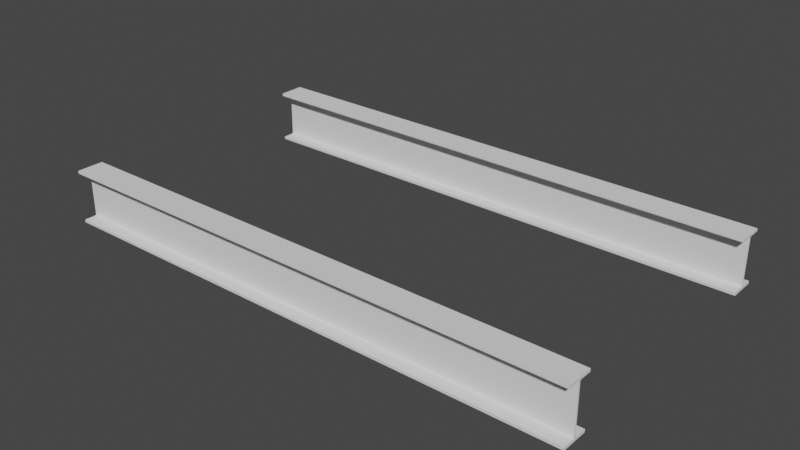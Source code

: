 # Source: Beam_W_section_01.blend  (saved by Blender 2.93.20; exported with 4.5.12 LTS)
import bpy
from mathutils import Matrix  # noqa: F401  (used for matrix-valued properties, if any)

bpy.ops.wm.read_factory_settings(use_empty=True)
scene = bpy.context.scene
scene.name = 'Scene'

# ---- collections
col_ifcproject_my_project = bpy.data.collections.new('IfcProject/My Project'); scene.collection.children.link(col_ifcproject_my_project)
col_ifcsite_my_site = bpy.data.collections.new('IfcSite/My Site'); col_ifcproject_my_project.children.link(col_ifcsite_my_site)
col_ifcbuilding_my_building = bpy.data.collections.new('IfcBuilding/My Building'); col_ifcsite_my_site.children.link(col_ifcbuilding_my_building)
col_ifcbuildingstorey_my_storey = bpy.data.collections.new('IfcBuildingStorey/My Storey'); col_ifcbuilding_my_building.children.link(col_ifcbuildingstorey_my_storey)
col_types = bpy.data.collections.new('Types'); col_ifcproject_my_project.children.link(col_types)

# ---- materials (node trees are filled in below, after node groups)
mat_unknown = bpy.data.materials.new('Unknown')
mat_unknown.use_transparent_shadow = False

# ---- material node trees

# ---- world
world_world = bpy.data.worlds.new('World'); scene.world = world_world
world_world.use_nodes = True; world_world.node_tree.nodes.clear()
_N = world_world.node_tree.nodes; _L = world_world.node_tree.links
n0 = _N.new('ShaderNodeOutputWorld'); n0.name = 'World Output'; n0.location = (300, 300)
n1 = _N.new('ShaderNodeBackground'); n1.name = 'Background'; n1.location = (10, 300)
n1.inputs[0].default_value = (0.05088, 0.05088, 0.05088, 1.0)
_L.new(n1.outputs[0], n0.inputs[0])
n0.is_active_output = True
world_world.color = (0.05088, 0.05088, 0.05088)
world_world.use_sun_shadow = False
world_world.sun_shadow_jitter_overblur = 0.0

# ---- meshes
me_21_92 = bpy.data.meshes.new('21/92')
me_21_92.from_pydata([(-0.05, -0.1, 0.0), (-0.05, -0.1, 2.0), (0.05, -0.1, 0.0), (0.05, -0.1, 2.0), (0.05, -0.09, 0.0), (0.05, -0.09, 2.0), (0.0075, -0.09, 0.0), (0.0075, -0.09, 2.0), (0.0025, -0.085, 0.0), (0.0025, -0.085, 2.0), (0.002625, -0.08611, 0.0), (0.002995, -0.08717, 0.0), (0.003591, -0.08812, 0.0), (0.004383, -0.08891, 0.0), (0.005331, -0.0895, 0.0), (0.006387, -0.08987, 0.0), (0.002625, -0.08611, 2.0), (0.002995, -0.08717, 2.0), (0.003591, -0.08812, 2.0), (0.004383, -0.08891, 2.0), (0.005331, -0.0895, 2.0), (0.006387, -0.08987, 2.0), (0.0025, 0.085, 0.0), (0.0025, 0.085, 2.0), (0.0075, 0.09, 0.0), (0.0075, 0.09, 2.0), (0.006387, 0.08987, 0.0), (0.005331, 0.0895, 0.0), (0.004383, 0.08891, 0.0), (0.003591, 0.08812, 0.0), (0.002995, 0.08717, 0.0), (0.002625, 0.08611, 0.0), (0.006387, 0.08987, 2.0), (0.005331, 0.0895, 2.0), (0.004383, 0.08891, 2.0), (0.003591, 0.08812, 2.0), (0.002995, 0.08717, 2.0), (0.002625, 0.08611, 2.0), (0.05, 0.09, 0.0), (0.05, 0.09, 2.0), (0.05, 0.1, 0.0), (0.05, 0.1, 2.0), (-0.05, 0.1, 0.0), (-0.05, 0.1, 2.0), (-0.05, 0.09, 0.0), (-0.05, 0.09, 2.0), (-0.0075, 0.09, 0.0), (-0.0075, 0.09, 2.0), (-0.0025, 0.085, 0.0), (-0.0025, 0.085, 2.0), (-0.002625, 0.08611, 0.0), (-0.002995, 0.08717, 0.0), (-0.003591, 0.08812, 0.0), (-0.004383, 0.08891, 0.0), (-0.005331, 0.0895, 0.0), (-0.006387, 0.08987, 0.0), (-0.002625, 0.08611, 2.0), (-0.002995, 0.08717, 2.0), (-0.003591, 0.08812, 2.0), (-0.004383, 0.08891, 2.0), (-0.005331, 0.0895, 2.0), (-0.006387, 0.08987, 2.0), (-0.0025, -0.085, 0.0), (-0.0025, -0.085, 2.0), (-0.0075, -0.09, 0.0), (-0.0075, -0.09, 2.0), (-0.006387, -0.08987, 0.0), (-0.005331, -0.0895, 0.0), (-0.004383, -0.08891, 0.0), (-0.003591, -0.08812, 0.0), (-0.002995, -0.08717, 0.0), (-0.002625, -0.08611, 0.0), (-0.006387, -0.08987, 2.0), (-0.005331, -0.0895, 2.0), (-0.004383, -0.08891, 2.0), (-0.003591, -0.08812, 2.0), (-0.002995, -0.08717, 2.0), (-0.002625, -0.08611, 2.0), (-0.05, -0.09, 0.0), (-0.05, -0.09, 2.0)], [], [(51, 50, 56, 57), (6, 15, 21, 7), (53, 52, 58, 59), (52, 51, 57, 58), (55, 54, 60, 61), (25, 32, 26, 24), (13, 12, 18, 19), (68, 67, 73, 74), (23, 9, 8, 22), (41, 39, 38, 40), (5, 3, 2, 4), (31, 30, 36, 37), (11, 10, 16, 17), (12, 11, 17, 18), (67, 66, 72, 73), (65, 72, 66, 64), (27, 26, 32, 33), (71, 70, 76, 77), (29, 28, 34, 35), (47, 45, 44, 46), (63, 49, 48, 62), (3, 1, 0, 2), (30, 29, 35, 36), (43, 41, 40, 42), (46, 55, 61, 47), (54, 53, 59, 60), (70, 69, 75, 76), (9, 16, 10, 8), (79, 65, 64, 78), (7, 5, 4, 6), (45, 43, 42, 44), (69, 68, 74, 75), (62, 71, 77, 63), (28, 27, 33, 34), (14, 13, 19, 20), (22, 31, 37, 23), (49, 56, 50, 48), (65, 79, 1, 3, 5, 7, 21, 20, 19, 18, 17, 16, 9, 23, 37, 36, 35, 34, 33, 32, 25, 39, 41, 43, 45, 47, 61, 60, 59, 58, 57, 56, 49, 63, 77, 76, 75, 74, 73, 72), (39, 25, 24, 38), (69, 70, 71, 62, 48, 50, 51, 52, 53, 54, 55, 46, 44, 42, 40, 38, 24, 26, 27, 28, 29, 30, 31, 22, 8, 10, 11, 12, 13, 14, 15, 6, 4, 2, 0, 78, 64, 66, 67, 68), (1, 79, 78, 0), (15, 14, 20, 21)])
me_21_92.materials.append(mat_unknown)
me_21_92.use_remesh_fix_poles = True
me_21_92.use_remesh_preserve_attributes = False
me_21_92.update()
me_21_133 = bpy.data.meshes.new('21/133')
me_21_133.from_pydata([(-0.05, -0.1, 0.0), (-0.05, -0.1, 2.0), (0.05, -0.1, 0.0), (0.05, -0.1, 2.0), (0.05, -0.09, 0.0), (0.05, -0.09, 2.0), (0.0075, -0.09, 0.0), (0.0075, -0.09, 2.0), (0.0025, -0.085, 0.0), (0.0025, -0.085, 2.0), (0.002625, -0.08611, 0.0), (0.002995, -0.08717, 0.0), (0.003591, -0.08812, 0.0), (0.004383, -0.08891, 0.0), (0.005331, -0.0895, 0.0), (0.006387, -0.08987, 0.0), (0.002625, -0.08611, 2.0), (0.002995, -0.08717, 2.0), (0.003591, -0.08812, 2.0), (0.004383, -0.08891, 2.0), (0.005331, -0.0895, 2.0), (0.006387, -0.08987, 2.0), (0.0025, 0.085, 0.0), (0.0025, 0.085, 2.0), (0.0075, 0.09, 0.0), (0.0075, 0.09, 2.0), (0.006387, 0.08987, 0.0), (0.005331, 0.0895, 0.0), (0.004383, 0.08891, 0.0), (0.003591, 0.08812, 0.0), (0.002995, 0.08717, 0.0), (0.002625, 0.08611, 0.0), (0.006387, 0.08987, 2.0), (0.005331, 0.0895, 2.0), (0.004383, 0.08891, 2.0), (0.003591, 0.08812, 2.0), (0.002995, 0.08717, 2.0), (0.002625, 0.08611, 2.0), (0.05, 0.09, 0.0), (0.05, 0.09, 2.0), (0.05, 0.1, 0.0), (0.05, 0.1, 2.0), (-0.05, 0.1, 0.0), (-0.05, 0.1, 2.0), (-0.05, 0.09, 0.0), (-0.05, 0.09, 2.0), (-0.0075, 0.09, 0.0), (-0.0075, 0.09, 2.0), (-0.0025, 0.085, 0.0), (-0.0025, 0.085, 2.0), (-0.002625, 0.08611, 0.0), (-0.002995, 0.08717, 0.0), (-0.003591, 0.08812, 0.0), (-0.004383, 0.08891, 0.0), (-0.005331, 0.0895, 0.0), (-0.006387, 0.08987, 0.0), (-0.002625, 0.08611, 2.0), (-0.002995, 0.08717, 2.0), (-0.003591, 0.08812, 2.0), (-0.004383, 0.08891, 2.0), (-0.005331, 0.0895, 2.0), (-0.006387, 0.08987, 2.0), (-0.0025, -0.085, 0.0), (-0.0025, -0.085, 2.0), (-0.0075, -0.09, 0.0), (-0.0075, -0.09, 2.0), (-0.006387, -0.08987, 0.0), (-0.005331, -0.0895, 0.0), (-0.004383, -0.08891, 0.0), (-0.003591, -0.08812, 0.0), (-0.002995, -0.08717, 0.0), (-0.002625, -0.08611, 0.0), (-0.006387, -0.08987, 2.0), (-0.005331, -0.0895, 2.0), (-0.004383, -0.08891, 2.0), (-0.003591, -0.08812, 2.0), (-0.002995, -0.08717, 2.0), (-0.002625, -0.08611, 2.0), (-0.05, -0.09, 0.0), (-0.05, -0.09, 2.0)], [], [(1, 0, 2), (3, 1, 2), (3, 2, 4), (5, 3, 4), (5, 4, 6), (7, 5, 6), (10, 8, 9), (10, 9, 16), (11, 16, 17), (11, 10, 16), (12, 17, 18), (12, 11, 17), (13, 18, 19), (13, 12, 18), (14, 19, 20), (14, 13, 19), (15, 20, 21), (15, 14, 20), (6, 21, 7), (6, 15, 21), (9, 8, 22), (23, 9, 22), (26, 24, 25), (26, 25, 32), (27, 32, 33), (27, 26, 32), (28, 33, 34), (28, 27, 33), (29, 34, 35), (29, 28, 34), (30, 35, 36), (30, 29, 35), (31, 36, 37), (31, 30, 36), (22, 37, 23), (22, 31, 37), (25, 24, 38), (39, 25, 38), (39, 38, 40), (41, 39, 40), (41, 40, 42), (43, 41, 42), (43, 42, 44), (45, 43, 44), (45, 44, 46), (47, 45, 46), (50, 48, 49), (50, 49, 56), (51, 56, 57), (51, 50, 56), (52, 57, 58), (52, 51, 57), (53, 58, 59), (53, 52, 58), (54, 59, 60), (54, 53, 59), (55, 60, 61), (55, 54, 60), (46, 61, 47), (46, 55, 61), (49, 48, 62), (63, 49, 62), (66, 64, 65), (66, 65, 72), (67, 72, 73), (67, 66, 72), (68, 73, 74), (68, 67, 73), (69, 74, 75), (69, 68, 74), (70, 75, 76), (70, 69, 75), (71, 76, 77), (71, 70, 76), (62, 77, 63), (62, 71, 77), (65, 64, 78), (79, 65, 78), (79, 78, 0), (1, 79, 0), (0, 78, 64), (62, 48, 22), (8, 62, 22), (48, 50, 31), (22, 48, 31), (50, 51, 30), (31, 50, 30), (30, 51, 29), (51, 52, 29), (52, 53, 28), (29, 52, 28), (28, 53, 27), (53, 54, 27), (68, 69, 13), (69, 12, 13), (54, 55, 26), (67, 68, 14), (27, 54, 26), (26, 55, 24), (68, 13, 14), (69, 70, 11), (55, 46, 24), (12, 69, 11), (66, 67, 15), (38, 24, 40), (67, 14, 15), (46, 42, 40), (24, 46, 40), (70, 71, 10), (11, 70, 10), (64, 66, 6), (66, 15, 6), (71, 62, 8), (10, 71, 8), (0, 64, 2), (64, 6, 2), (2, 6, 4), (44, 42, 46), (65, 79, 1), (23, 49, 63), (23, 63, 9), (37, 56, 49), (37, 49, 23), (36, 57, 56), (36, 56, 37), (35, 57, 36), (35, 58, 57), (34, 59, 58), (34, 58, 35), (33, 59, 34), (33, 60, 59), (19, 75, 74), (19, 18, 75), (32, 61, 60), (20, 74, 73), (32, 60, 33), (25, 61, 32), (20, 19, 74), (17, 76, 75), (25, 47, 61), (17, 75, 18), (21, 73, 72), (41, 25, 39), (21, 20, 73), (41, 43, 47), (41, 47, 25), (16, 77, 76), (16, 76, 17), (7, 72, 65), (7, 21, 72), (9, 63, 77), (9, 77, 16), (3, 65, 1), (3, 7, 65), (5, 7, 3), (47, 43, 45)])
me_21_133.materials.append(mat_unknown)
me_21_133.use_remesh_fix_poles = True
me_21_133.use_remesh_preserve_attributes = False
me_21_133.update()

# ---- objects
ob_ifcbeam_beam = bpy.data.objects.new('IfcBeam/Beam', me_21_92)
ob_ifcbeam_beam_001 = bpy.data.objects.new('IfcBeam/Beam.001', me_21_133)
ob_ifcproject_my_project = bpy.data.objects.new('IfcProject/My Project', None)
ob_ifcsite_my_site = bpy.data.objects.new('IfcSite/My Site', None)
ob_ifcbuilding_my_building = bpy.data.objects.new('IfcBuilding/My Building', None)
ob_ifcbuildingstorey_my_storey = bpy.data.objects.new('IfcBuildingStorey/My Storey', None)
ob_ifcbeamtype_demo1 = bpy.data.objects.new('IfcBeamType/DEMO1', None)

# ---- transforms, parenting, visibility, modifiers, constraints
ob_ifcbeam_beam.location = (0.0, 0.0, 0.0)
ob_ifcbeam_beam.rotation_euler = (1.571, 0.0, 1.571)
ob_ifcbeam_beam_001.location = (-4.371e-08, 1.0, 0.0)
ob_ifcbeam_beam_001.rotation_euler = (1.571, 0.0, 1.571)
ob_ifcproject_my_project.location = (0.0, 0.0, 0.0)
ob_ifcsite_my_site.location = (0.0, 0.0, 0.0)
ob_ifcbuilding_my_building.location = (0.0, 0.0, 0.0)
ob_ifcbuildingstorey_my_storey.location = (0.0, 0.0, 0.0)
ob_ifcbeamtype_demo1.location = (0.0, 0.0, 0.0)

# ---- collection membership
scene.collection.objects.link(ob_ifcbeam_beam)
scene.collection.objects.link(ob_ifcbeam_beam_001)
col_ifcproject_my_project.objects.link(ob_ifcproject_my_project)
col_ifcsite_my_site.objects.link(ob_ifcsite_my_site)
col_ifcbuilding_my_building.objects.link(ob_ifcbuilding_my_building)
col_ifcbuildingstorey_my_storey.objects.link(ob_ifcbuildingstorey_my_storey)
col_types.objects.link(ob_ifcbeamtype_demo1)

# ---- scene / render settings (as saved in the file)
scene.frame_start = 1; scene.frame_end = 250; scene.frame_set(1)
scene.render.engine = 'BLENDER_EEVEE_NEXT'
scene.cycles.use_denoising = False
scene.cycles.samples = 128
scene.cycles.sampling_pattern = 'TABULATED_SOBOL'
scene.cycles.use_adaptive_sampling = False
scene.cycles.use_light_tree = False
scene.view_settings.view_transform = 'Filmic'
bpy.context.view_layer.update()

# ---- added for rendering (the .blend has no active camera and no usable light): camera, sun
cam_auto = bpy.data.cameras.new('AutoCamera')
cam_auto.lens = 50.0
cam_auto.sensor_width = 36.0
cam_auto.clip_end = 1000.0
ob_auto_camera = bpy.data.objects.new('AutoCamera', cam_auto)
scene.collection.objects.link(ob_auto_camera)
ob_auto_camera.location = (3.11996, -2.04395, 1.69596)
ob_auto_camera.rotation_euler = (1.09748, -7.21219e-08, 0.694738)
scene.camera = ob_auto_camera
light_auto_sun = bpy.data.lights.new('AutoSun', 'SUN')
light_auto_sun.energy = 3.0
light_auto_sun.angle = 0.0523599
ob_auto_sun = bpy.data.objects.new('AutoSun', light_auto_sun)
scene.collection.objects.link(ob_auto_sun)
ob_auto_sun.rotation_euler = (0.872665, 0.174533, 0.523599)
bpy.context.view_layer.update()
